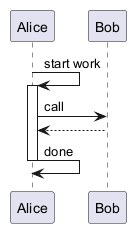

The diagram above was rendered by PlantUML. Its source (embedded in the PNG):
@startuml
Alice -> Alice ++ : start work
Alice -> Bob : call
Bob --> Alice
Alice -> Alice -- : done
@enduml